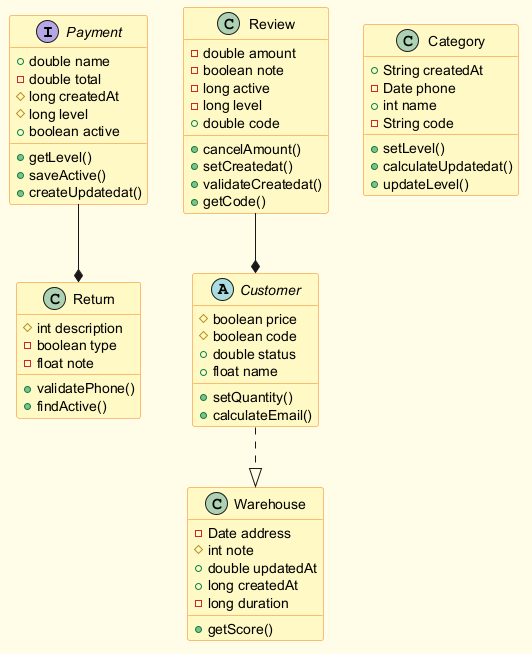

The diagram above was rendered by PlantUML. Its source (embedded in the PNG):
@startuml
skinparam backgroundColor #FFFDE7
skinparam classBackgroundColor #FFF9C4
skinparam classBorderColor #F57F17
interface Payment {
  +double name
  -double total
  #long createdAt
  #long level
  +boolean active
  +getLevel()
  +saveActive()
  +createUpdatedat()
}
class Review {
  -double amount
  -boolean note
  -long active
  -long level
  +double code
  +cancelAmount()
  +setCreatedat()
  +validateCreatedat()
  +getCode()
}
class Category {
  +String createdAt
  -Date phone
  +int name
  -String code
  +setLevel()
  +calculateUpdatedat()
  +updateLevel()
}
class Return {
  #int description
  -boolean type
  -float note
  +validatePhone()
  +findActive()
}
class Warehouse {
  -Date address
  #int note
  +double updatedAt
  +long createdAt
  -long duration
  +getScore()
}
abstract class Customer {
  #boolean price
  #boolean code
  +double status
  +float name
  +setQuantity()
  +calculateEmail()
}
Customer ..|> Warehouse
Payment --* Return
Review --* Customer
@enduml